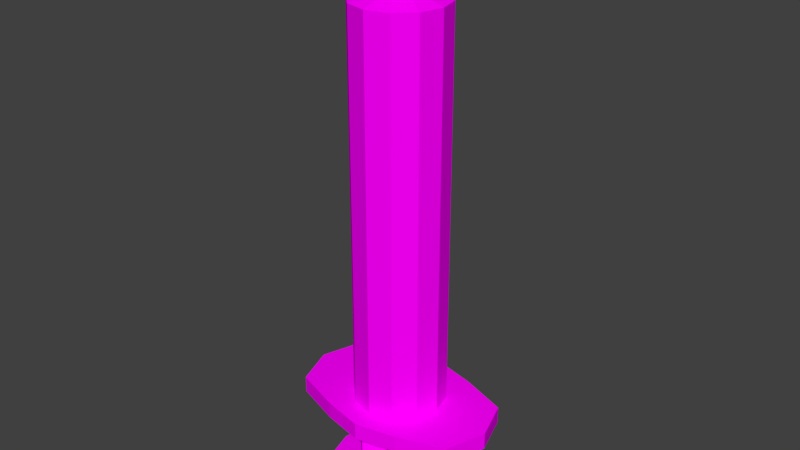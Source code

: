 # Source: syringe.blend  (saved by Blender 2.79.0; exported with 4.5.12 LTS)
import bpy
from mathutils import Matrix  # noqa: F401  (used for matrix-valued properties, if any)

bpy.ops.wm.read_factory_settings(use_empty=True)
scene = bpy.context.scene
scene.name = 'Scene'

# ---- collections
col_collection_1 = bpy.data.collections.new('Collection 1'); scene.collection.children.link(col_collection_1)

# ---- images (referenced by path relative to the original .blend; pixels are not part of the script)
import os
ASSET_DIR = os.environ.get("B2B_ASSET_DIR", "")  # directory of the original .blend (textures are referenced by path, not embedded)
HERE = os.path.dirname(os.path.abspath(__file__))  # packed textures are extracted next to this script under _unpacked/

def load_image(name, relpath, width, height, colorspace="sRGB"):
    """Load a texture the original file referenced (path relative to the .blend, or extracted next to this script)."""
    p = next((c for c in (os.path.join(HERE, relpath), os.path.join(ASSET_DIR, relpath)) if relpath and os.path.exists(c)), "")
    if p:
        img = bpy.data.images.load(p, check_existing=True)
        img.name = name
    else:  # same state as the original file: an image datablock whose file is absent (Cycles renders it pink)
        img = bpy.data.images.new(name, width, height)
        img.source = "FILE"
        img.filepath = "//" + (relpath or name)
    img.colorspace_settings.name = colorspace
    return img
img_syringe = load_image('syringe', 'syringe.png', 1024, 1024, 'sRGB')

# ---- materials (node trees are filled in below, after node groups)
mat_syringe = bpy.data.materials.new('syringe')
mat_syringe.alpha_threshold = 0.0
mat_syringe.roughness = 0.5

# ---- material node trees
mat_syringe.use_nodes = True; mat_syringe.node_tree.nodes.clear()
_N = mat_syringe.node_tree.nodes; _L = mat_syringe.node_tree.links
n0 = _N.new('ShaderNodeOutputMaterial'); n0.name = 'Material Output'; n0.location = (300, 300)
n1 = _N.new('ShaderNodeBsdfDiffuse'); n1.name = 'Diffuse BSDF'; n1.location = (10, 300)
n2 = _N.new('ShaderNodeTexImage'); n2.name = 'Image Texture'; n2.location = (-180, 300)
n2.width = 140
n2.image = img_syringe
_L.new(n1.outputs[0], n0.inputs[0])
_L.new(n2.outputs[0], n1.inputs[0])
n0.is_active_output = True

# ---- world
world_world = bpy.data.worlds.new('World'); scene.world = world_world
world_world.color = (0.05088, 0.05088, 0.05088)
world_world.use_sun_shadow = False
world_world.sun_shadow_jitter_overblur = 0.0
world_world.cycles.sampling_method = 'MANUAL'

# ---- meshes
me_circle = bpy.data.meshes.new('Circle')
me_circle.from_pydata([(1.415e-08, 0.1896, -0.6628), (-0.0948, 0.1642, -0.6628), (-0.1642, 0.0948, -0.6628), (-0.1896, -1.387e-07, -0.6628), (-0.1642, -0.0948, -0.6628), (-0.0948, -0.1642, -0.6628), (-1.448e-08, -0.1896, -0.6628), (0.0948, -0.1642, -0.6628), (0.1642, -0.0948, -0.6628), (0.1896, -2.186e-07, -0.6628), (0.1642, 0.0948, -0.6628), (0.0948, 0.1642, -0.6628), (-2.049e-08, 0.06074, 1.006), (-0.03037, 0.0526, 1.006), (-0.0526, 0.03037, 1.006), (-0.06074, -1.181e-07, 1.006), (-0.0526, -0.03037, 1.006), (-0.03037, -0.0526, 1.006), (1.738e-08, -0.06074, 1.006), (0.03037, -0.0526, 1.006), (0.0526, -0.03037, 1.006), (0.06074, -1.534e-07, 1.006), (0.0526, 0.03037, 1.006), (0.03037, 0.0526, 1.006), (1.107e-08, 0.2739, -0.6628), (-0.1692, 0.2372, -0.6628), (-0.3679, 0.1692, -0.6628), (-0.4248, -1.146e-07, -0.6628), (-0.3679, -0.1692, -0.6628), (-0.1692, -0.2372, -0.6628), (-4.002e-08, -0.2739, -0.6628), (0.1692, -0.2372, -0.6628), (0.3679, -0.1692, -0.6628), (0.4248, -2.571e-07, -0.6628), (0.3679, 0.1692, -0.6628), (0.1692, 0.2372, -0.6628), (1.107e-08, 0.2739, -0.7328), (-0.1692, 0.2372, -0.7328), (-0.3679, 0.1692, -0.7328), (-0.4248, -1.146e-07, -0.7328), (-0.3679, -0.1692, -0.7328), (-0.1692, -0.2372, -0.7328), (-4.002e-08, -0.2739, -0.7328), (0.1692, -0.2372, -0.7328), (0.3679, -0.1692, -0.7328), (0.4248, -2.571e-07, -0.7328), (0.3679, 0.1692, -0.7328), (0.1692, 0.2372, -0.7328), (-0.0948, 0.1642, 0.9673), (1.415e-08, 0.1896, 0.9673), (-0.1642, 0.0948, 0.9673), (-0.1896, -1.387e-07, 0.9673), (-0.1642, -0.0948, 0.9673), (-0.0948, -0.1642, 0.9673), (-1.448e-08, -0.1896, 0.9673), (0.0948, -0.1642, 0.9673), (0.1642, -0.0948, 0.9673), (0.1896, -2.186e-07, 0.9673), (0.1642, 0.0948, 0.9673), (0.0948, 0.1642, 0.9673), (0.03037, -0.0526, 1.271), (0.03037, 0.0526, 1.271), (1.738e-08, -0.06074, 1.271), (-2.049e-08, 0.06074, 1.271), (-0.03037, 0.0526, 1.271), (-0.03037, -0.0526, 1.271), (-0.0526, 0.03037, 1.271), (-0.0526, -0.03037, 1.271), (0.0526, -0.03037, 1.271), (0.0526, 0.03037, 1.271), (-0.06074, -1.181e-07, 1.271), (0.06074, -1.534e-07, 1.271), (1.415e-08, 0.1896, -0.7339), (-0.0948, 0.1642, -0.7339), (-0.1642, 0.0948, -0.7339), (-0.1896, -1.387e-07, -0.7339), (-0.1642, -0.0948, -0.7339), (-0.0948, -0.1642, -0.7339), (-1.448e-08, -0.1896, -0.7339), (0.0948, -0.1642, -0.7339), (0.1642, -0.0948, -0.7339), (0.1896, -2.186e-07, -0.7339), (0.1642, 0.0948, -0.7339), (0.0948, 0.1642, -0.7339), (5.511e-09, 0.08658, -0.6046), (-0.08275, 0.1433, -0.6046), (-0.1433, 0.08275, -0.6046), (-0.08658, -1.507e-07, -0.6046), (-0.1433, -0.08275, -0.6046), (-0.08275, -0.1433, -0.6046), (-7.562e-09, -0.08658, -0.6046), (0.08275, -0.1433, -0.6046), (0.1433, -0.08275, -0.6046), (0.08658, -1.872e-07, -0.6046), (0.1433, 0.08275, -0.6046), (0.08275, 0.1433, -0.6046), (5.511e-09, 0.08658, -1.037), (-0.08275, 0.1433, -1.037), (-0.1433, 0.08275, -1.037), (-0.08658, -1.507e-07, -1.037), (-0.1433, -0.08275, -1.037), (-0.08275, -0.1433, -1.037), (-7.562e-09, -0.08658, -1.037), (0.08275, -0.1433, -1.037), (0.1433, -0.08275, -1.037), (0.08658, -1.872e-07, -1.037), (0.1433, 0.08275, -1.037), (0.08275, 0.1433, -1.037), (5.854e-09, 0.3062, -1.037), (-0.1531, 0.2652, -1.037), (-0.2652, 0.1531, -1.037), (-0.3062, -2.883e-07, -1.037), (-0.2652, -0.1531, -1.037), (-0.1531, -0.2652, -1.037), (-4.039e-08, -0.3062, -1.037), (0.1531, -0.2652, -1.037), (0.2652, -0.1531, -1.037), (0.3062, -4.173e-07, -1.037), (0.2652, 0.1531, -1.037), (0.1531, 0.2652, -1.037), (5.854e-09, 0.3062, -1.071), (-0.1531, 0.2652, -1.071), (-0.2652, 0.1531, -1.071), (-0.3062, -2.883e-07, -1.071), (-0.2652, -0.1531, -1.071), (-0.1531, -0.2652, -1.071), (-4.039e-08, -0.3062, -1.071), (0.1531, -0.2652, -1.071), (0.2652, -0.1531, -1.071), (0.3062, -4.173e-07, -1.071), (0.2652, 0.1531, -1.071), (0.1531, 0.2652, -1.071)], [], [(10, 58, 57, 9), (7, 55, 54, 6), (4, 52, 51, 3), (11, 59, 58, 10), (1, 48, 49, 0), (8, 56, 55, 7), (5, 53, 52, 4), (0, 49, 59, 11), (2, 50, 48, 1), (9, 57, 56, 8), (6, 54, 53, 5), (3, 51, 50, 2), (6, 30, 31, 7), (5, 29, 30, 6), (4, 28, 29, 5), (3, 27, 28, 4), (2, 26, 27, 3), (1, 25, 26, 2), (0, 24, 25, 1), (11, 35, 24, 0), (10, 34, 35, 11), (9, 33, 34, 10), (8, 32, 33, 9), (7, 31, 32, 8), (31, 43, 44, 32), (28, 40, 41, 29), (35, 47, 36, 24), (25, 37, 38, 26), (32, 44, 45, 33), (29, 41, 42, 30), (26, 38, 39, 27), (33, 45, 46, 34), (30, 42, 43, 31), (27, 39, 40, 28), (34, 46, 47, 35), (24, 36, 37, 25), (17, 65, 67, 16), (20, 68, 60, 19), (13, 64, 63, 12), (23, 61, 69, 22), (16, 67, 70, 15), (19, 60, 62, 18), (12, 49, 48, 13), (13, 48, 50, 14), (14, 50, 51, 15), (15, 51, 52, 16), (16, 52, 53, 17), (17, 53, 54, 18), (18, 54, 55, 19), (19, 55, 56, 20), (20, 56, 57, 21), (21, 57, 58, 22), (22, 58, 59, 23), (23, 59, 49, 12), (60, 61, 63, 62), (64, 65, 62, 63), (66, 67, 65, 64), (70, 67, 66), (68, 69, 61, 60), (71, 69, 68), (12, 63, 61, 23), (14, 66, 64, 13), (21, 71, 68, 20), (18, 62, 65, 17), (15, 70, 66, 14), (22, 69, 71, 21), (42, 78, 79, 43), (43, 79, 80, 44), (44, 80, 81, 45), (45, 81, 82, 46), (46, 82, 83, 47), (47, 83, 72, 36), (36, 72, 73, 37), (37, 73, 74, 38), (38, 74, 75, 39), (39, 75, 76, 40), (40, 76, 77, 41), (41, 77, 78, 42), (86, 98, 99, 87), (93, 105, 106, 94), (90, 102, 103, 91), (87, 99, 100, 88), (94, 106, 107, 95), (84, 96, 97, 85), (91, 103, 104, 92), (88, 100, 101, 89), (95, 107, 96, 84), (85, 97, 98, 86), (92, 104, 105, 93), (89, 101, 102, 90), (107, 106, 118, 119), (117, 105, 104, 116), (102, 101, 113, 114), (103, 102, 114, 115), (108, 96, 107, 119), (110, 98, 97, 109), (100, 99, 111, 112), (101, 100, 112, 113), (99, 98, 110, 111), (118, 106, 105, 117), (109, 97, 96, 108), (104, 103, 115, 116), (111, 123, 124, 112), (118, 130, 131, 119), (108, 120, 121, 109), (115, 127, 128, 116), (112, 124, 125, 113), (119, 131, 120, 108), (109, 121, 122, 110), (116, 128, 129, 117), (113, 125, 126, 114), (110, 122, 123, 111), (117, 129, 130, 118), (114, 126, 127, 115), (127, 126, 120, 131), (121, 120, 126, 125), (122, 121, 125, 124), (123, 122, 124), (128, 127, 131, 130), (129, 128, 130)])
_uv = me_circle.uv_layers.new(name='UVMap')
_uv.uv.foreach_set('vector', [0.602, 0.3859, 0.602, 0.9737, 0.5418, 0.9737, 0.5419, 0.3859, 0.4215, 0.3859, 0.4215, 0.9737, 0.3613, 0.9737, 0.3613, 0.3859, 0.2409, 0.3859, 0.2409, 0.9737, 0.1807, 0.9737, 0.1807, 0.3859, 0.6622, 0.3859, 0.6622, 0.9737, 0.602, 0.9737, 0.602, 0.3859, 0.06029, 0.3859, 0.06028, 0.9737, 8.5e-05, 0.9737, 9.426e-05, 0.3859, 0.4817, 0.3859, 0.4817, 0.9737, 0.4215, 0.9737, 0.4215, 0.3859, 0.3011, 0.3859, 0.3011, 0.9737, 0.2409, 0.9737, 0.2409, 0.3859, 0.7224, 0.3859, 0.7224, 0.9737, 0.6622, 0.9737, 0.6622, 0.3859, 0.1205, 0.3859, 0.1205, 0.9737, 0.06028, 0.9737, 0.06029, 0.3859, 0.5419, 0.3859, 0.5418, 0.9737, 0.4817, 0.9737, 0.4817, 0.3859, 0.3613, 0.3859, 0.3613, 0.9737, 0.3011, 0.9737, 0.3011, 0.3859, 0.1807, 0.3859, 0.1807, 0.9737, 0.1205, 0.9737, 0.1205, 0.3859, 0.8442, 0.1811, 0.8444, 0.1542, 0.8773, 0.1423, 0.8871, 0.1801, 0.801, 0.1798, 0.8117, 0.1418, 0.8444, 0.1542, 0.8442, 0.1811, 0.749, 0.1529, 0.8038, 0.1159, 0.8117, 0.1418, 0.801, 0.1798, 0.7218, 0.1031, 0.8029, 0.1048, 0.8038, 0.1159, 0.749, 0.1529, 0.751, 0.0544, 0.8044, 0.09357, 0.8029, 0.1048, 0.7218, 0.1031, 0.8039, 0.02946, 0.8133, 0.06784, 0.8044, 0.09357, 0.751, 0.0544, 0.8472, 0.02946, 0.8466, 0.05633, 0.8133, 0.06784, 0.8039, 0.02946, 0.8899, 0.03184, 0.8788, 0.06924, 0.8466, 0.05633, 0.8472, 0.02946, 0.9402, 0.05882, 0.8863, 0.0948, 0.8788, 0.06924, 0.8899, 0.03184, 0.9665, 0.1074, 0.8872, 0.1058, 0.8863, 0.0948, 0.9402, 0.05882, 0.9384, 0.1549, 0.8857, 0.1168, 0.8872, 0.1058, 0.9665, 0.1074, 0.8871, 0.1801, 0.8773, 0.1423, 0.8857, 0.1168, 0.9384, 0.1549, 0.8773, 0.1423, 0.8694, 0.1326, 0.8812, 0.115, 0.8857, 0.1168, 0.8038, 0.1159, 0.8086, 0.115, 0.8202, 0.1324, 0.8117, 0.1418, 0.8788, 0.06924, 0.8703, 0.07842, 0.846, 0.06982, 0.8466, 0.05633, 0.8133, 0.06784, 0.8212, 0.07775, 0.809, 0.0954, 0.8044, 0.09357, 0.8857, 0.1168, 0.8812, 0.115, 0.8828, 0.1054, 0.8872, 0.1058, 0.8117, 0.1418, 0.8202, 0.1324, 0.8449, 0.1407, 0.8444, 0.1542, 0.8044, 0.09357, 0.809, 0.0954, 0.8073, 0.1051, 0.8029, 0.1048, 0.8872, 0.1058, 0.8828, 0.1054, 0.8816, 0.09576, 0.8863, 0.0948, 0.8444, 0.1542, 0.8449, 0.1407, 0.8694, 0.1326, 0.8773, 0.1423, 0.8029, 0.1048, 0.8073, 0.1051, 0.8086, 0.115, 0.8038, 0.1159, 0.8863, 0.0948, 0.8816, 0.09576, 0.8703, 0.07842, 0.8788, 0.06924, 0.8466, 0.05633, 0.846, 0.06982, 0.8212, 0.07775, 0.8133, 0.06784, 0.874, 0.8291, 0.8649, 0.8713, 0.871, 0.8703, 0.8577, 0.8291, 0.8956, 0.868, 0.8534, 0.8587, 0.8548, 0.8647, 0.8959, 0.8516, 0.835, 0.8677, 0.876, 0.8547, 0.8718, 0.8501, 0.8429, 0.882, 0.8568, 0.8902, 0.8659, 0.8481, 0.8599, 0.849, 0.8731, 0.8903, 0.8577, 0.8291, 0.871, 0.8703, 0.8756, 0.8664, 0.8435, 0.8372, 0.8959, 0.8516, 0.8548, 0.8647, 0.859, 0.8693, 0.888, 0.8374, 0.8429, 0.882, 0.7931, 0.9319, 0.7668, 0.8861, 0.835, 0.8677, 0.835, 0.8677, 0.7668, 0.8861, 0.7668, 0.8334, 0.8352, 0.8514, 0.8352, 0.8514, 0.7668, 0.8334, 0.7932, 0.7876, 0.8435, 0.8372, 0.8435, 0.8372, 0.7932, 0.7876, 0.839, 0.761, 0.8577, 0.8291, 0.8577, 0.8291, 0.839, 0.761, 0.8919, 0.761, 0.874, 0.8291, 0.874, 0.8291, 0.8919, 0.761, 0.9377, 0.7875, 0.888, 0.8374, 0.888, 0.8374, 0.9377, 0.7875, 0.964, 0.8333, 0.8959, 0.8516, 0.8959, 0.8516, 0.964, 0.8333, 0.964, 0.8861, 0.8956, 0.868, 0.8956, 0.868, 0.964, 0.8861, 0.9376, 0.9318, 0.8873, 0.8821, 0.8873, 0.8821, 0.9376, 0.9318, 0.8918, 0.9583, 0.8731, 0.8903, 0.8731, 0.8903, 0.8918, 0.9583, 0.8389, 0.9583, 0.8568, 0.8902, 0.8568, 0.8902, 0.8389, 0.9583, 0.7931, 0.9319, 0.8429, 0.882, 0.8548, 0.8647, 0.8659, 0.8481, 0.8718, 0.8501, 0.859, 0.8693, 0.876, 0.8547, 0.8649, 0.8713, 0.859, 0.8693, 0.8718, 0.8501, 0.8775, 0.8606, 0.871, 0.8703, 0.8649, 0.8713, 0.876, 0.8547, 0.8756, 0.8664, 0.871, 0.8703, 0.8775, 0.8606, 0.8534, 0.8587, 0.8599, 0.849, 0.8659, 0.8481, 0.8548, 0.8647, 0.8552, 0.8529, 0.8599, 0.849, 0.8534, 0.8587, 0.8429, 0.882, 0.8718, 0.8501, 0.8659, 0.8481, 0.8568, 0.8902, 0.8352, 0.8514, 0.8775, 0.8606, 0.876, 0.8547, 0.835, 0.8677, 0.8873, 0.8821, 0.8552, 0.8529, 0.8534, 0.8587, 0.8956, 0.868, 0.888, 0.8374, 0.859, 0.8693, 0.8649, 0.8713, 0.874, 0.8291, 0.8435, 0.8372, 0.8756, 0.8664, 0.8775, 0.8606, 0.8352, 0.8514, 0.8731, 0.8903, 0.8599, 0.849, 0.8552, 0.8529, 0.8873, 0.8821, 0.8449, 0.1407, 0.845, 0.1282, 0.8569, 0.1244, 0.8694, 0.1326, 0.8694, 0.1326, 0.8569, 0.1244, 0.8639, 0.1146, 0.8812, 0.115, 0.8812, 0.115, 0.8639, 0.1146, 0.8659, 0.1051, 0.8828, 0.1054, 0.8828, 0.1054, 0.8659, 0.1051, 0.8647, 0.09571, 0.8816, 0.09576, 0.8816, 0.09576, 0.8647, 0.09571, 0.8576, 0.08668, 0.8703, 0.07842, 0.8703, 0.07842, 0.8576, 0.08668, 0.8458, 0.08226, 0.846, 0.06982, 0.846, 0.06982, 0.8458, 0.08226, 0.8338, 0.0862, 0.8212, 0.07775, 0.8212, 0.07775, 0.8338, 0.0862, 0.8264, 0.096, 0.809, 0.0954, 0.809, 0.0954, 0.8264, 0.096, 0.8241, 0.1055, 0.8073, 0.1051, 0.8073, 0.1051, 0.8241, 0.1055, 0.8256, 0.1149, 0.8086, 0.115, 0.8086, 0.115, 0.8256, 0.1149, 0.833, 0.124, 0.8202, 0.1324, 0.8202, 0.1324, 0.833, 0.124, 0.845, 0.1282, 0.8449, 0.1407, 0.6793, 0.1962, 0.5398, 0.1572, 0.5391, 0.1647, 0.6801, 0.1263, 0.4262, 0.194, 0.565, 0.1529, 0.5599, 0.1488, 0.472, 0.2606, 0.5176, 0.03209, 0.5588, 0.1712, 0.5632, 0.1658, 0.4506, 0.0783, 0.6801, 0.1263, 0.5391, 0.1647, 0.545, 0.1694, 0.6342, 0.05744, 0.472, 0.2606, 0.5599, 0.1488, 0.5539, 0.1477, 0.5195, 0.286, 0.5863, 0.286, 0.5478, 0.1471, 0.5439, 0.1519, 0.653, 0.2422, 0.4506, 0.0783, 0.5632, 0.1658, 0.5643, 0.1594, 0.4253, 0.1264, 0.6342, 0.05744, 0.545, 0.1694, 0.5518, 0.1704, 0.5858, 0.03133, 0.5195, 0.286, 0.5539, 0.1477, 0.5478, 0.1471, 0.5863, 0.286, 0.653, 0.2422, 0.5439, 0.1519, 0.5398, 0.1572, 0.6793, 0.1962, 0.4253, 0.1264, 0.5643, 0.1594, 0.565, 0.1529, 0.4262, 0.194, 0.5858, 0.03133, 0.5518, 0.1704, 0.5588, 0.1712, 0.5176, 0.03209, 0.5539, 0.1477, 0.5599, 0.1488, 0.5551, 0.1555, 0.5533, 0.1549, 0.5563, 0.1569, 0.565, 0.1529, 0.5643, 0.1594, 0.5567, 0.1587, 0.5588, 0.1712, 0.5518, 0.1704, 0.5526, 0.1621, 0.5545, 0.1617, 0.5632, 0.1658, 0.5588, 0.1712, 0.5545, 0.1617, 0.556, 0.1605, 0.5514, 0.1552, 0.5478, 0.1471, 0.5539, 0.1477, 0.5533, 0.1549, 0.5492, 0.1581, 0.5398, 0.1572, 0.5439, 0.1519, 0.5499, 0.1564, 0.545, 0.1694, 0.5391, 0.1647, 0.5495, 0.16, 0.5507, 0.1614, 0.5518, 0.1704, 0.545, 0.1694, 0.5507, 0.1614, 0.5526, 0.1621, 0.5391, 0.1647, 0.5398, 0.1572, 0.5492, 0.1581, 0.5495, 0.16, 0.5551, 0.1555, 0.5599, 0.1488, 0.565, 0.1529, 0.5563, 0.1569, 0.5499, 0.1564, 0.5439, 0.1519, 0.5478, 0.1471, 0.5514, 0.1552, 0.5643, 0.1594, 0.5632, 0.1658, 0.556, 0.1605, 0.5567, 0.1587, 0.5495, 0.16, 0.5499, 0.1598, 0.551, 0.1611, 0.5507, 0.1614, 0.5551, 0.1555, 0.5549, 0.1558, 0.5532, 0.1553, 0.5533, 0.1549, 0.5514, 0.1552, 0.5516, 0.1556, 0.5502, 0.1566, 0.5499, 0.1564, 0.556, 0.1605, 0.5556, 0.1602, 0.5562, 0.1586, 0.5567, 0.1587, 0.5507, 0.1614, 0.551, 0.1611, 0.5526, 0.1616, 0.5526, 0.1621, 0.5533, 0.1549, 0.5532, 0.1553, 0.5516, 0.1556, 0.5514, 0.1552, 0.5499, 0.1564, 0.5502, 0.1566, 0.5496, 0.1582, 0.5492, 0.1581, 0.5567, 0.1587, 0.5562, 0.1586, 0.556, 0.157, 0.5563, 0.1569, 0.5526, 0.1621, 0.5526, 0.1616, 0.5543, 0.1613, 0.5545, 0.1617, 0.5492, 0.1581, 0.5496, 0.1582, 0.5499, 0.1598, 0.5495, 0.16, 0.5563, 0.1569, 0.556, 0.157, 0.5549, 0.1558, 0.5551, 0.1555, 0.5545, 0.1617, 0.5543, 0.1613, 0.5556, 0.1602, 0.556, 0.1605, 0.5556, 0.1602, 0.5543, 0.1613, 0.5516, 0.1556, 0.5532, 0.1553, 0.5502, 0.1566, 0.5516, 0.1556, 0.5543, 0.1613, 0.5526, 0.1616, 0.5496, 0.1582, 0.5502, 0.1566, 0.5526, 0.1616, 0.551, 0.1611, 0.5499, 0.1598, 0.5496, 0.1582, 0.551, 0.1611, 0.5562, 0.1586, 0.5556, 0.1602, 0.5532, 0.1553, 0.5549, 0.1558, 0.556, 0.157, 0.5562, 0.1586, 0.5549, 0.1558])
me_circle.materials.append(mat_syringe)
me_circle.use_remesh_preserve_volume = False
me_circle.use_remesh_preserve_attributes = False
me_circle.use_mirror_vertex_groups = False
me_circle.update()

# ---- objects
ob_circle = bpy.data.objects.new('Circle', me_circle)

# ---- transforms, parenting, visibility, modifiers, constraints
ob_circle.location = (0.0, 0.0, 0.0)
ob_circle.lineart.crease_threshold = 0.0

# ---- collection membership
col_collection_1.objects.link(ob_circle)

# ---- scene / render settings (as saved in the file)
scene.frame_start = 1; scene.frame_end = 250; scene.frame_set(1)
scene.render.engine = 'CYCLES'
scene.render.resolution_percentage = 50
scene.render.dither_intensity = 0.0
scene.cycles.use_denoising = False
scene.cycles.samples = 128
scene.cycles.sampling_pattern = 'TABULATED_SOBOL'
scene.cycles.use_adaptive_sampling = False
scene.cycles.use_light_tree = False
scene.cycles.blur_glossy = 0.0
scene.cycles.sample_clamp_indirect = 0.0
scene.view_settings.view_transform = 'Standard'
bpy.context.view_layer.update()

# ---- added for rendering (the .blend has no active camera and no usable light): camera, sun
cam_auto = bpy.data.cameras.new('AutoCamera')
cam_auto.lens = 50.0
cam_auto.sensor_width = 36.0
cam_auto.clip_end = 1000.0
ob_auto_camera = bpy.data.objects.new('AutoCamera', cam_auto)
scene.collection.objects.link(ob_auto_camera)
ob_auto_camera.location = (2.37371, -2.84845, 1.99912)
ob_auto_camera.rotation_euler = (1.09748, -7.21219e-08, 0.694738)
scene.camera = ob_auto_camera
light_auto_sun = bpy.data.lights.new('AutoSun', 'SUN')
light_auto_sun.energy = 3.0
light_auto_sun.angle = 0.0523599
ob_auto_sun = bpy.data.objects.new('AutoSun', light_auto_sun)
scene.collection.objects.link(ob_auto_sun)
ob_auto_sun.rotation_euler = (0.872665, 0.174533, 0.523599)
bpy.context.view_layer.update()
